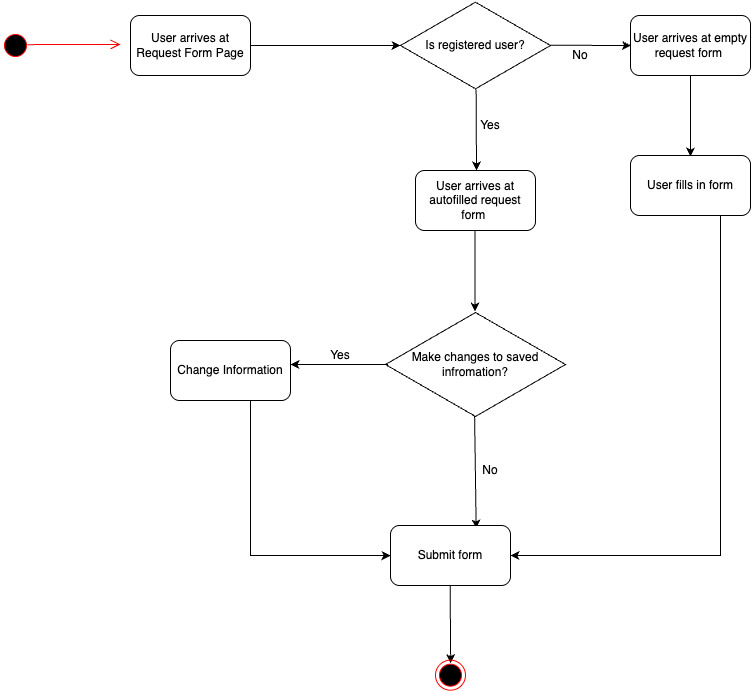

The diagram above was exported from draw.io. Its source (the exported page's mxGraphModel, read from the mxfile embedded in the PNG):
<mxGraphModel dx="1194" dy="639" grid="1" gridSize="10" guides="1" tooltips="1" connect="1" arrows="1" fold="1" page="1" pageScale="1" pageWidth="1400" pageHeight="850" math="0" shadow="0">
  <root>
    <mxCell id="0" />
    <mxCell id="1" parent="0" />
    <mxCell id="-oR-VO0tcxgkRawZli9J-1" value="" style="ellipse;html=1;shape=startState;fillColor=#000000;strokeColor=#ff0000;" parent="1" vertex="1">
      <mxGeometry x="60" y="135" width="30" height="30" as="geometry" />
    </mxCell>
    <mxCell id="-oR-VO0tcxgkRawZli9J-2" value="" style="edgeStyle=orthogonalEdgeStyle;html=1;verticalAlign=bottom;endArrow=open;endSize=8;strokeColor=#ff0000;rounded=0;exitX=0.899;exitY=0.471;exitDx=0;exitDy=0;exitPerimeter=0;" parent="1" source="-oR-VO0tcxgkRawZli9J-1" edge="1">
      <mxGeometry relative="1" as="geometry">
        <mxPoint x="180" y="149" as="targetPoint" />
      </mxGeometry>
    </mxCell>
    <mxCell id="-oR-VO0tcxgkRawZli9J-3" value="User arrives at Request Form Page" style="rounded=1;whiteSpace=wrap;html=1;" parent="1" vertex="1">
      <mxGeometry x="190" y="120" width="120" height="60" as="geometry" />
    </mxCell>
    <mxCell id="-oR-VO0tcxgkRawZli9J-4" value="" style="endArrow=classic;html=1;rounded=0;exitX=1;exitY=0.5;exitDx=0;exitDy=0;" parent="1" source="-oR-VO0tcxgkRawZli9J-3" edge="1">
      <mxGeometry width="50" height="50" relative="1" as="geometry">
        <mxPoint x="740" y="525" as="sourcePoint" />
        <mxPoint x="460" y="150" as="targetPoint" />
      </mxGeometry>
    </mxCell>
    <mxCell id="-oR-VO0tcxgkRawZli9J-6" value="Is registered user?" style="html=1;whiteSpace=wrap;aspect=fixed;shape=isoRectangle;" parent="1" vertex="1">
      <mxGeometry x="460" y="105" width="150" height="90" as="geometry" />
    </mxCell>
    <mxCell id="-oR-VO0tcxgkRawZli9J-7" value="" style="endArrow=classic;html=1;rounded=0;exitX=0.504;exitY=0.987;exitDx=0;exitDy=0;exitPerimeter=0;" parent="1" edge="1">
      <mxGeometry width="50" height="50" relative="1" as="geometry">
        <mxPoint x="535.6000000000001" y="193.83000000000004" as="sourcePoint" />
        <mxPoint x="536" y="275" as="targetPoint" />
      </mxGeometry>
    </mxCell>
    <mxCell id="-oR-VO0tcxgkRawZli9J-9" value="Yes" style="text;html=1;align=center;verticalAlign=middle;whiteSpace=wrap;rounded=0;" parent="1" vertex="1">
      <mxGeometry x="520" y="215" width="60" height="30" as="geometry" />
    </mxCell>
    <mxCell id="-oR-VO0tcxgkRawZli9J-10" value="" style="endArrow=classic;html=1;rounded=0;exitX=0.996;exitY=0.551;exitDx=0;exitDy=0;exitPerimeter=0;" parent="1" edge="1">
      <mxGeometry width="50" height="50" relative="1" as="geometry">
        <mxPoint x="610.0000000000001" y="149.65999999999997" as="sourcePoint" />
        <mxPoint x="690.6" y="150.07" as="targetPoint" />
      </mxGeometry>
    </mxCell>
    <mxCell id="-oR-VO0tcxgkRawZli9J-11" value="No" style="text;html=1;align=center;verticalAlign=middle;whiteSpace=wrap;rounded=0;" parent="1" vertex="1">
      <mxGeometry x="610" y="145" width="60" height="30" as="geometry" />
    </mxCell>
    <mxCell id="-Vu166491FIUk9YHdn64-2" value="User arrives at empty request form&amp;nbsp;" style="rounded=1;whiteSpace=wrap;html=1;" parent="1" vertex="1">
      <mxGeometry x="690" y="120" width="120" height="60" as="geometry" />
    </mxCell>
    <mxCell id="-Vu166491FIUk9YHdn64-3" value="User arrives at autofilled request form&amp;nbsp;" style="rounded=1;whiteSpace=wrap;html=1;" parent="1" vertex="1">
      <mxGeometry x="475" y="275" width="120" height="60" as="geometry" />
    </mxCell>
    <mxCell id="-Vu166491FIUk9YHdn64-4" value="" style="endArrow=classic;html=1;rounded=0;exitX=0.504;exitY=0.987;exitDx=0;exitDy=0;exitPerimeter=0;" parent="1" edge="1">
      <mxGeometry width="50" height="50" relative="1" as="geometry">
        <mxPoint x="534.52" y="335" as="sourcePoint" />
        <mxPoint x="534.52" y="416" as="targetPoint" />
      </mxGeometry>
    </mxCell>
    <mxCell id="-Vu166491FIUk9YHdn64-5" value="Make changes to saved infromation?" style="html=1;whiteSpace=wrap;aspect=fixed;shape=isoRectangle;" parent="1" vertex="1">
      <mxGeometry x="445" y="415" width="180" height="108" as="geometry" />
    </mxCell>
    <mxCell id="-Vu166491FIUk9YHdn64-6" value="" style="endArrow=classic;html=1;rounded=0;exitX=0.504;exitY=0.987;exitDx=0;exitDy=0;exitPerimeter=0;" parent="1" edge="1">
      <mxGeometry width="50" height="50" relative="1" as="geometry">
        <mxPoint x="750" y="180" as="sourcePoint" />
        <mxPoint x="750" y="261" as="targetPoint" />
      </mxGeometry>
    </mxCell>
    <mxCell id="-Vu166491FIUk9YHdn64-11" value="" style="endArrow=classic;html=1;rounded=0;exitX=0.75;exitY=1;exitDx=0;exitDy=0;entryX=1;entryY=0.5;entryDx=0;entryDy=0;" parent="1" source="NizLixKI-uZ5YPTQuCMA-1" target="NizLixKI-uZ5YPTQuCMA-2" edge="1">
      <mxGeometry width="50" height="50" relative="1" as="geometry">
        <mxPoint x="749.82" y="320.00000000000006" as="sourcePoint" />
        <mxPoint x="579.46" y="678.5159999999998" as="targetPoint" />
        <Array as="points">
          <mxPoint x="780" y="660" />
        </Array>
      </mxGeometry>
    </mxCell>
    <mxCell id="-Vu166491FIUk9YHdn64-14" value="" style="endArrow=classic;html=1;rounded=0;exitX=0.014;exitY=0.5;exitDx=0;exitDy=0;exitPerimeter=0;" parent="1" source="-Vu166491FIUk9YHdn64-5" edge="1">
      <mxGeometry width="50" height="50" relative="1" as="geometry">
        <mxPoint x="445" y="500" as="sourcePoint" />
        <mxPoint x="350" y="469" as="targetPoint" />
      </mxGeometry>
    </mxCell>
    <mxCell id="-Vu166491FIUk9YHdn64-15" value="Yes" style="text;html=1;align=center;verticalAlign=middle;whiteSpace=wrap;rounded=0;" parent="1" vertex="1">
      <mxGeometry x="370" y="445" width="60" height="30" as="geometry" />
    </mxCell>
    <mxCell id="-Vu166491FIUk9YHdn64-16" value="No" style="text;html=1;align=center;verticalAlign=middle;whiteSpace=wrap;rounded=0;" parent="1" vertex="1">
      <mxGeometry x="520" y="560" width="60" height="30" as="geometry" />
    </mxCell>
    <mxCell id="-Vu166491FIUk9YHdn64-17" value="" style="endArrow=classic;html=1;rounded=0;exitX=0.495;exitY=0.979;exitDx=0;exitDy=0;exitPerimeter=0;entryX=0.714;entryY=0.05;entryDx=0;entryDy=0;entryPerimeter=0;" parent="1" source="-Vu166491FIUk9YHdn64-5" target="NizLixKI-uZ5YPTQuCMA-2" edge="1">
      <mxGeometry width="50" height="50" relative="1" as="geometry">
        <mxPoint x="534.5" y="523" as="sourcePoint" />
        <mxPoint x="534.5" y="604" as="targetPoint" />
      </mxGeometry>
    </mxCell>
    <mxCell id="-Vu166491FIUk9YHdn64-22" value="Change Information" style="rounded=1;whiteSpace=wrap;html=1;" parent="1" vertex="1">
      <mxGeometry x="230" y="445" width="120" height="60" as="geometry" />
    </mxCell>
    <mxCell id="-Vu166491FIUk9YHdn64-25" value="" style="endArrow=classic;html=1;rounded=0;exitX=0.495;exitY=0.979;exitDx=0;exitDy=0;exitPerimeter=0;entryX=0.028;entryY=0.556;entryDx=0;entryDy=0;entryPerimeter=0;" parent="1" edge="1">
      <mxGeometry width="50" height="50" relative="1" as="geometry">
        <mxPoint x="310" y="505" as="sourcePoint" />
        <mxPoint x="450.03999999999996" y="660.048" as="targetPoint" />
        <Array as="points">
          <mxPoint x="310" y="660" />
        </Array>
      </mxGeometry>
    </mxCell>
    <mxCell id="NizLixKI-uZ5YPTQuCMA-1" value="User fills in form" style="rounded=1;whiteSpace=wrap;html=1;" parent="1" vertex="1">
      <mxGeometry x="690" y="260" width="120" height="60" as="geometry" />
    </mxCell>
    <mxCell id="-Vu166491FIUk9YHdn64-28" value="" style="endArrow=classic;html=1;rounded=0;exitX=0.498;exitY=0.975;exitDx=0;exitDy=0;exitPerimeter=0;" parent="1" edge="1">
      <mxGeometry width="50" height="50" relative="1" as="geometry">
        <mxPoint x="509.6400000000001" y="690" as="sourcePoint" />
        <mxPoint x="510.17999999999995" y="767.7" as="targetPoint" />
      </mxGeometry>
    </mxCell>
    <mxCell id="-Vu166491FIUk9YHdn64-31" value="" style="ellipse;html=1;shape=endState;fillColor=#000000;strokeColor=#ff0000;" parent="1" vertex="1">
      <mxGeometry x="495" y="764.7" width="30" height="30" as="geometry" />
    </mxCell>
    <mxCell id="NizLixKI-uZ5YPTQuCMA-2" value="Submit form" style="rounded=1;whiteSpace=wrap;html=1;" parent="1" vertex="1">
      <mxGeometry x="450" y="630" width="120" height="60" as="geometry" />
    </mxCell>
  </root>
</mxGraphModel>